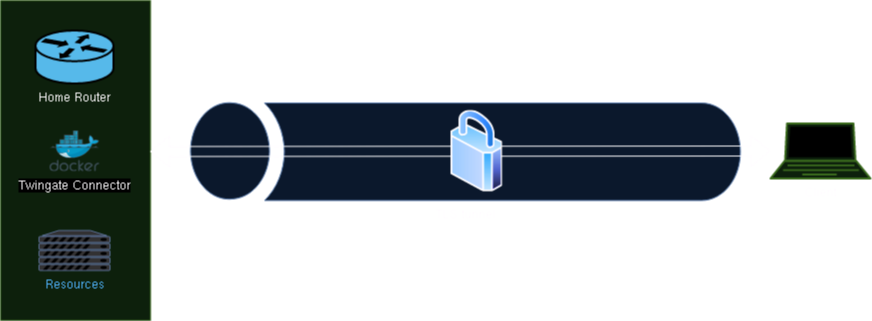

The diagram above was exported from draw.io. Its source (the exported page's mxGraphModel, read from the mxfile embedded in the PNG):
<mxGraphModel dx="1619" dy="619" grid="1" gridSize="10" guides="1" tooltips="1" connect="1" arrows="1" fold="1" page="1" pageScale="1" pageWidth="850" pageHeight="1100" math="0" shadow="0">
  <root>
    <mxCell id="0" />
    <mxCell id="1" parent="0" />
    <mxCell id="fg-wzTkColwjojXANJSU-6" value="" style="rounded=0;whiteSpace=wrap;html=1;fillColor=#d5e8d4;strokeColor=#82b366;" vertex="1" parent="1">
      <mxGeometry x="-100" y="130" width="150" height="320" as="geometry" />
    </mxCell>
    <mxCell id="fg-wzTkColwjojXANJSU-1" value="Home Router" style="shape=mxgraph.cisco.routers.router;sketch=0;html=1;pointerEvents=1;dashed=0;fillColor=#036897;strokeColor=#ffffff;strokeWidth=2;verticalLabelPosition=bottom;verticalAlign=top;align=center;outlineConnect=0;" vertex="1" parent="1">
      <mxGeometry x="-65" y="160" width="78" height="53" as="geometry" />
    </mxCell>
    <mxCell id="fg-wzTkColwjojXANJSU-3" value="Resources" style="fontColor=#0066CC;verticalAlign=top;verticalLabelPosition=bottom;labelPosition=center;align=center;html=1;outlineConnect=0;fillColor=#CCCCCC;strokeColor=#6881B3;gradientColor=none;gradientDirection=north;strokeWidth=2;shape=mxgraph.networks.server;" vertex="1" parent="1">
      <mxGeometry x="-61.5" y="360" width="71" height="40" as="geometry" />
    </mxCell>
    <mxCell id="fg-wzTkColwjojXANJSU-4" value="Twingate Connector" style="image;sketch=0;aspect=fixed;html=1;points=[];align=center;fontSize=12;image=img/lib/mscae/Docker.svg;" vertex="1" parent="1">
      <mxGeometry x="-51" y="260" width="50" height="41" as="geometry" />
    </mxCell>
    <mxCell id="fg-wzTkColwjojXANJSU-7" value="Client" style="verticalAlign=top;verticalLabelPosition=bottom;labelPosition=center;align=center;html=1;outlineConnect=0;fillColor=#d5e8d4;strokeColor=#82b366;gradientDirection=north;strokeWidth=2;shape=mxgraph.networks.laptop;" vertex="1" parent="1">
      <mxGeometry x="670" y="253" width="100" height="55" as="geometry" />
    </mxCell>
    <mxCell id="fg-wzTkColwjojXANJSU-21" value="TLS tunnel" style="sketch=0;aspect=fixed;pointerEvents=1;shadow=0;dashed=0;html=1;strokeColor=#6c8ebf;labelPosition=center;verticalLabelPosition=bottom;verticalAlign=top;align=center;fillColor=#dae8fc;shape=mxgraph.mscae.general.tunnel" vertex="1" parent="1">
      <mxGeometry x="90" y="231" width="550" height="99" as="geometry" />
    </mxCell>
    <mxCell id="fg-wzTkColwjojXANJSU-25" value="" style="shape=flexArrow;endArrow=classic;startArrow=classic;html=1;rounded=0;exitX=0.996;exitY=0.472;exitDx=0;exitDy=0;exitPerimeter=0;" edge="1" parent="1" source="fg-wzTkColwjojXANJSU-6" target="fg-wzTkColwjojXANJSU-7">
      <mxGeometry width="100" height="100" relative="1" as="geometry">
        <mxPoint x="300" y="350" as="sourcePoint" />
        <mxPoint x="390" y="250" as="targetPoint" />
      </mxGeometry>
    </mxCell>
    <mxCell id="fg-wzTkColwjojXANJSU-23" value="" style="image;aspect=fixed;perimeter=ellipsePerimeter;html=1;align=center;shadow=0;dashed=0;spacingTop=3;image=img/lib/active_directory/secure.svg;" vertex="1" parent="1">
      <mxGeometry x="350" y="239.88" width="52" height="81.25" as="geometry" />
    </mxCell>
  </root>
</mxGraphModel>